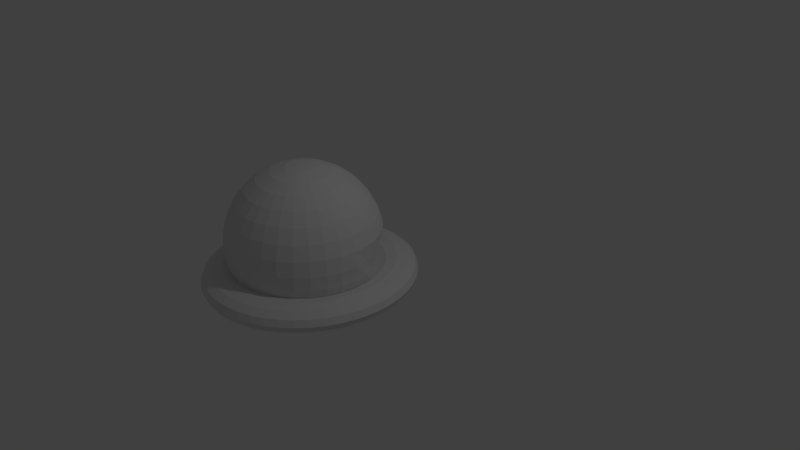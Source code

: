 # Source: Dumbo_Octopus.blend  (saved by Blender 2.79.0; exported with 4.5.12 LTS)
import bpy
from mathutils import Matrix  # noqa: F401  (used for matrix-valued properties, if any)

bpy.ops.wm.read_factory_settings(use_empty=True)
scene = bpy.context.scene
scene.name = 'Scene'

# ---- collections
col_collection_1 = bpy.data.collections.new('Collection 1'); scene.collection.children.link(col_collection_1)

# ---- world
world_world = bpy.data.worlds.new('World'); scene.world = world_world
world_world.color = (0.05088, 0.05088, 0.05088)
world_world.use_sun_shadow = False
world_world.sun_shadow_jitter_overblur = 0.0
world_world.cycles.sampling_method = 'MANUAL'

# ---- cameras
cam_camera = bpy.data.cameras.new('Camera')
cam_camera.clip_end = 100.0
cam_camera.lens = 35.0
cam_camera.sensor_width = 32.0
cam_camera.sensor_height = 18.0
cam_camera.ortho_scale = 7.314
cam_camera.dof.focus_distance = 0.0
cam_camera.dof.aperture_fstop = 128.0

# ---- lights
light_lamp = bpy.data.lights.new('Lamp', 'POINT')
light_lamp.transmission_factor = 0.0
light_lamp.cutoff_distance = 30.0
light_lamp.energy = 100.0
light_lamp.shadow_buffer_clip_start = 1.001
light_lamp.shadow_soft_size = 0.1
light_lamp.shadow_maximum_resolution = 0.006
light_lamp.use_absolute_resolution = True

# ---- meshes
me_cube_001 = bpy.data.meshes.new('Cube.001')
me_cube_001.from_pydata([(1.25, 0.0, -0.6345), (1.217, 0.0, -0.5095), (1.125, 0.0, -0.418), (1.0, 0.0, -0.3845), (0.875, 0.0, -0.418), (0.7835, 0.0, -0.5095), (0.75, 0.0, -0.6345), (0.7835, 0.0, -0.7595), (0.875, 0.0, -0.8511), (1.0, 0.0, -0.8845), (1.125, 0.0, -0.8511), (1.217, 0.0, -0.7595), (1.239, 0.1632, -0.6345), (1.206, 0.1588, -0.5095), (1.115, 0.1468, -0.418), (0.9915, 0.1305, -0.3835), (0.8673, 0.1142, -0.4175), (0.7768, 0.1023, -0.5095), (0.7436, 0.09789, -0.6345), (0.7768, 0.1023, -0.7595), (0.8675, 0.1142, -0.8511), (0.9914, 0.1305, -0.8845), (1.115, 0.1468, -0.8511), (1.206, 0.1588, -0.7595), (1.207, 0.3235, -0.6345), (1.175, 0.3149, -0.5095), (1.087, 0.2912, -0.418), (0.9659, 0.2588, -0.3845), (0.8452, 0.2265, -0.418), (0.7568, 0.2028, -0.5095), (0.7244, 0.1941, -0.6345), (0.7568, 0.2028, -0.7595), (0.8452, 0.2265, -0.8511), (0.9659, 0.2588, -0.8845), (1.087, 0.2912, -0.8511), (1.175, 0.3149, -0.7595), (1.155, 0.4784, -0.6345), (1.124, 0.4655, -0.5095), (1.039, 0.4305, -0.418), (0.9239, 0.3827, -0.384), (0.8084, 0.3348, -0.418), (0.7239, 0.2998, -0.5095), (0.6929, 0.287, -0.6345), (0.7239, 0.2998, -0.7595), (0.8084, 0.3348, -0.8511), (0.9239, 0.3827, -0.8845), (1.039, 0.4305, -0.8511), (1.124, 0.4655, -0.7595), (1.083, 0.625, -0.6345), (1.054, 0.6083, -0.5095), (0.9744, 0.5625, -0.4178), (0.866, 0.5, -0.3839), (0.7578, 0.4375, -0.418), (0.6785, 0.3917, -0.5095), (0.6495, 0.375, -0.6345), (0.6785, 0.3917, -0.7595), (0.7578, 0.4375, -0.8511), (0.866, 0.5, -0.8845), (0.9743, 0.5625, -0.8511), (1.054, 0.6083, -0.7595), (0.9917, 0.761, -0.6345), (0.9654, 0.7408, -0.5092), (0.8931, 0.6853, -0.4159), (0.7934, 0.6088, -0.3845), (0.6942, 0.5327, -0.418), (0.6216, 0.477, -0.5095), (0.595, 0.4566, -0.6345), (0.6216, 0.477, -0.7595), (0.6942, 0.5327, -0.8511), (0.7934, 0.6088, -0.8845), (0.8925, 0.6849, -0.8511), (0.9651, 0.7406, -0.7595), (0.8839, 0.8839, -0.6345), (0.8619, 0.8618, -0.5073), (0.7955, 0.7955, -0.418), (0.7071, 0.7071, -0.3845), (0.6187, 0.6187, -0.418), (0.554, 0.554, -0.5095), (0.5303, 0.5303, -0.6345), (0.554, 0.554, -0.7595), (0.6187, 0.6187, -0.8511), (0.7071, 0.7071, -0.8845), (0.7955, 0.7955, -0.8511), (0.8602, 0.8602, -0.7595), (0.7623, 0.9933, -0.6346), (0.7426, 0.9676, -0.5065), (0.6848, 0.8924, -0.4183), (0.6088, 0.7934, -0.3833), (0.5327, 0.6942, -0.418), (0.477, 0.6216, -0.5095), (0.4566, 0.595, -0.6345), (0.477, 0.6216, -0.7595), (0.5327, 0.6942, -0.8511), (0.6088, 0.7934, -0.8845), (0.6849, 0.8925, -0.8511), (0.7406, 0.9652, -0.7596), (0.6285, 1.088, -0.6347), (0.6109, 1.058, -0.5046), (0.5634, 0.9756, -0.4134), (0.5, 0.866, -0.3836), (0.4375, 0.7578, -0.418), (0.3917, 0.6785, -0.5095), (0.375, 0.6495, -0.6345), (0.3917, 0.6785, -0.7595), (0.4375, 0.7578, -0.8511), (0.5, 0.866, -0.8845), (0.5625, 0.9743, -0.8511), (0.6083, 1.054, -0.7596), (0.4791, 1.157, -0.6346), (0.4684, 1.131, -0.5024), (0.431, 1.041, -0.4144), (0.3827, 0.9239, -0.3774), (0.3346, 0.8077, -0.4159), (0.2998, 0.7239, -0.5095), (0.287, 0.6929, -0.6345), (0.2998, 0.7239, -0.7595), (0.3348, 0.8084, -0.8511), (0.3827, 0.9239, -0.8845), (0.4305, 1.039, -0.8511), (0.4656, 1.124, -0.7598), (0.3255, 1.214, -0.6346), (0.3152, 1.176, -0.5082), (0.2912, 1.087, -0.418), (0.2588, 0.9659, -0.3845), (0.2265, 0.8452, -0.418), (0.2028, 0.7568, -0.5095), (0.1941, 0.7244, -0.6345), (0.2028, 0.7568, -0.7595), (0.2265, 0.8452, -0.8511), (0.2588, 0.9659, -0.8845), (0.2912, 1.087, -0.8511), (0.3149, 1.175, -0.7596), (0.1632, 1.239, -0.6345), (0.1588, 1.206, -0.5095), (0.1468, 1.115, -0.418), (0.1305, 0.9914, -0.3845), (0.1142, 0.8675, -0.418), (0.1023, 0.7768, -0.5095), (0.09789, 0.7436, -0.6345), (0.1023, 0.7768, -0.7595), (0.1142, 0.8675, -0.8511), (0.1305, 0.9914, -0.8845), (0.1468, 1.115, -0.8511), (0.1588, 1.206, -0.7595), (9.437e-08, 1.25, -0.6345), (9.184e-08, 1.217, -0.5095), (8.494e-08, 1.125, -0.418), (7.55e-08, 1.0, -0.3845), (6.606e-08, 0.875, -0.418), (5.915e-08, 0.7835, -0.5095), (5.662e-08, 0.75, -0.6345), (5.915e-08, 0.7835, -0.7595), (6.606e-08, 0.875, -0.8511), (7.55e-08, 1.0, -0.8845), (8.494e-08, 1.125, -0.8511), (9.184e-08, 1.217, -0.7595), (-0.1632, 1.239, -0.6345), (-0.1588, 1.206, -0.5095), (-0.1468, 1.115, -0.418), (-0.1305, 0.9914, -0.3845), (-0.1142, 0.8675, -0.418), (-0.1023, 0.7768, -0.5095), (-0.09789, 0.7436, -0.6345), (-0.1023, 0.7768, -0.7595), (-0.1142, 0.8675, -0.8511), (-0.1305, 0.9914, -0.8845), (-0.1468, 1.115, -0.8511), (-0.1588, 1.206, -0.7595), (-0.3235, 1.207, -0.6345), (-0.3149, 1.175, -0.5095), (-0.2912, 1.087, -0.418), (-0.2588, 0.9659, -0.3845), (-0.2265, 0.8452, -0.418), (-0.2028, 0.7568, -0.5095), (-0.1941, 0.7244, -0.6345), (-0.2028, 0.7568, -0.7595), (-0.2265, 0.8452, -0.8511), (-0.2588, 0.9659, -0.8845), (-0.2912, 1.087, -0.8511), (-0.3149, 1.175, -0.7595), (-0.4784, 1.155, -0.6345), (-0.4655, 1.124, -0.5095), (-0.4305, 1.039, -0.418), (-0.3827, 0.9239, -0.3845), (-0.3348, 0.8084, -0.418), (-0.2998, 0.7239, -0.5095), (-0.287, 0.6929, -0.6345), (-0.2998, 0.7239, -0.7595), (-0.3348, 0.8084, -0.8511), (-0.3827, 0.9239, -0.8845), (-0.4305, 1.039, -0.8511), (-0.4655, 1.124, -0.7595), (-0.625, 1.083, -0.6345), (-0.6083, 1.054, -0.5095), (-0.5625, 0.9743, -0.418), (-0.5, 0.866, -0.3845), (-0.4375, 0.7578, -0.418), (-0.3917, 0.6785, -0.5095), (-0.375, 0.6495, -0.6345), (-0.3917, 0.6785, -0.7595), (-0.4375, 0.7578, -0.8511), (-0.5, 0.866, -0.8845), (-0.5625, 0.9743, -0.8511), (-0.6083, 1.054, -0.7595), (-0.761, 0.9917, -0.6345), (-0.7406, 0.9651, -0.5095), (-0.6849, 0.8925, -0.418), (-0.6088, 0.7934, -0.3845), (-0.5327, 0.6942, -0.418), (-0.477, 0.6216, -0.5095), (-0.4566, 0.595, -0.6345), (-0.477, 0.6216, -0.7595), (-0.5327, 0.6942, -0.8511), (-0.6088, 0.7934, -0.8845), (-0.6849, 0.8925, -0.8511), (-0.7406, 0.9651, -0.7595), (-0.8839, 0.8839, -0.6345), (-0.8602, 0.8602, -0.5095), (-0.7955, 0.7955, -0.418), (-0.7071, 0.7071, -0.3845), (-0.6187, 0.6187, -0.418), (-0.554, 0.554, -0.5095), (-0.5303, 0.5303, -0.6345), (-0.554, 0.554, -0.7595), (-0.6187, 0.6187, -0.8511), (-0.7071, 0.7071, -0.8845), (-0.7955, 0.7955, -0.8511), (-0.8602, 0.8602, -0.7595), (-0.9917, 0.761, -0.6345), (-0.9651, 0.7406, -0.5095), (-0.8925, 0.6849, -0.418), (-0.7934, 0.6088, -0.3845), (-0.6942, 0.5327, -0.418), (-0.6216, 0.477, -0.5095), (-0.595, 0.4566, -0.6345), (-0.6216, 0.477, -0.7595), (-0.6942, 0.5327, -0.8511), (-0.7934, 0.6088, -0.8845), (-0.8925, 0.6849, -0.8511), (-0.9651, 0.7406, -0.7595), (-1.083, 0.625, -0.6345), (-1.054, 0.6083, -0.5095), (-0.9743, 0.5625, -0.418), (-0.866, 0.5, -0.3845), (-0.7578, 0.4375, -0.418), (-0.6785, 0.3917, -0.5095), (-0.6495, 0.375, -0.6345), (-0.6785, 0.3917, -0.7595), (-0.7578, 0.4375, -0.8511), (-0.866, 0.5, -0.8845), (-0.9743, 0.5625, -0.8511), (-1.054, 0.6083, -0.7595), (-1.155, 0.4784, -0.6345), (-1.124, 0.4655, -0.5095), (-1.039, 0.4305, -0.418), (-0.9239, 0.3827, -0.3845), (-0.8084, 0.3348, -0.418), (-0.7239, 0.2998, -0.5095), (-0.6929, 0.287, -0.6345), (-0.7239, 0.2998, -0.7595), (-0.8084, 0.3348, -0.8511), (-0.9239, 0.3827, -0.8845), (-1.039, 0.4305, -0.8511), (-1.124, 0.4655, -0.7595), (-1.207, 0.3235, -0.6345), (-1.175, 0.3149, -0.5095), (-1.087, 0.2912, -0.418), (-0.9659, 0.2588, -0.3845), (-0.8452, 0.2265, -0.418), (-0.7568, 0.2028, -0.5095), (-0.7244, 0.1941, -0.6345), (-0.7568, 0.2028, -0.7595), (-0.8452, 0.2265, -0.8511), (-0.9659, 0.2588, -0.8845), (-1.087, 0.2912, -0.8511), (-1.175, 0.3149, -0.7595), (-1.239, 0.1632, -0.6345), (-1.206, 0.1588, -0.5095), (-1.115, 0.1468, -0.418), (-0.9914, 0.1305, -0.3845), (-0.8675, 0.1142, -0.418), (-0.7768, 0.1023, -0.5095), (-0.7436, 0.09789, -0.6345), (-0.7768, 0.1023, -0.7595), (-0.8675, 0.1142, -0.8511), (-0.9914, 0.1305, -0.8845), (-1.115, 0.1468, -0.8511), (-1.206, 0.1588, -0.7595), (-1.25, 1.093e-07, -0.6345), (-1.217, 1.064e-07, -0.5095), (-1.125, 9.835e-08, -0.418), (-1.0, 8.742e-08, -0.3845), (-0.875, 7.649e-08, -0.418), (-0.7835, 6.85e-08, -0.5095), (-0.75, 6.557e-08, -0.6345), (-0.7835, 6.85e-08, -0.7595), (-0.875, 7.649e-08, -0.8511), (-1.0, 8.742e-08, -0.8845), (-1.125, 9.835e-08, -0.8511), (-1.217, 1.064e-07, -0.7595), (-1.239, -0.1632, -0.6345), (-1.206, -0.1588, -0.5095), (-1.115, -0.1468, -0.418), (-0.9914, -0.1305, -0.3845), (-0.8675, -0.1142, -0.418), (-0.7768, -0.1023, -0.5095), (-0.7436, -0.09789, -0.6345), (-0.7768, -0.1023, -0.7595), (-0.8675, -0.1142, -0.8511), (-0.9914, -0.1305, -0.8845), (-1.115, -0.1468, -0.8511), (-1.206, -0.1588, -0.7595), (-1.207, -0.3235, -0.6345), (-1.175, -0.3149, -0.5095), (-1.087, -0.2912, -0.418), (-0.9659, -0.2588, -0.3846), (-0.8452, -0.2265, -0.4181), (-0.7568, -0.2028, -0.5095), (-0.7244, -0.1941, -0.6345), (-0.7568, -0.2028, -0.7595), (-0.8452, -0.2265, -0.8511), (-0.9659, -0.2588, -0.8845), (-1.087, -0.2912, -0.8511), (-1.175, -0.3149, -0.7595), (-1.155, -0.4784, -0.6345), (-1.124, -0.4655, -0.5095), (-1.039, -0.4305, -0.418), (-0.9239, -0.3827, -0.3845), (-0.8086, -0.3349, -0.4183), (-0.7239, -0.2999, -0.5095), (-0.6929, -0.287, -0.6345), (-0.7239, -0.2998, -0.7595), (-0.8084, -0.3348, -0.8511), (-0.9239, -0.3827, -0.8845), (-1.039, -0.4305, -0.8511), (-1.124, -0.4655, -0.7595), (-1.083, -0.625, -0.6345), (-1.054, -0.6083, -0.5095), (-0.9743, -0.5625, -0.418), (-0.866, -0.5, -0.3845), (-0.7578, -0.4375, -0.418), (-0.6784, -0.3917, -0.5095), (-0.6495, -0.375, -0.6345), (-0.6785, -0.3917, -0.7595), (-0.7578, -0.4375, -0.8511), (-0.866, -0.5, -0.8845), (-0.9743, -0.5625, -0.8511), (-1.054, -0.6083, -0.7595), (-0.9917, -0.761, -0.6345), (-0.9651, -0.7406, -0.5095), (-0.8925, -0.6849, -0.418), (-0.7934, -0.6088, -0.3845), (-0.6942, -0.5327, -0.418), (-0.6212, -0.4767, -0.5093), (-0.595, -0.4566, -0.6345), (-0.6216, -0.477, -0.7595), (-0.6942, -0.5327, -0.8511), (-0.7934, -0.6088, -0.8845), (-0.8925, -0.6849, -0.8511), (-0.9651, -0.7406, -0.7595), (-0.8839, -0.8839, -0.6345), (-0.8602, -0.8602, -0.5095), (-0.7955, -0.7955, -0.418), (-0.7071, -0.7071, -0.3845), (-0.6187, -0.6187, -0.418), (-0.5544, -0.5544, -0.51), (-0.5303, -0.5303, -0.6345), (-0.554, -0.554, -0.7595), (-0.6187, -0.6187, -0.8511), (-0.7071, -0.7071, -0.8845), (-0.7955, -0.7955, -0.8511), (-0.8602, -0.8602, -0.7595), (-0.761, -0.9917, -0.6345), (-0.7406, -0.9651, -0.5095), (-0.6849, -0.8925, -0.418), (-0.6088, -0.7934, -0.3845), (-0.5327, -0.6942, -0.4181), (-0.477, -0.6216, -0.5095), (-0.4566, -0.595, -0.6345), (-0.477, -0.6216, -0.7595), (-0.5327, -0.6942, -0.8511), (-0.6088, -0.7934, -0.8845), (-0.6849, -0.8925, -0.8511), (-0.7406, -0.9651, -0.7595), (-0.625, -1.083, -0.6345), (-0.6083, -1.054, -0.5095), (-0.5625, -0.9743, -0.418), (-0.5, -0.8661, -0.3849), (-0.4375, -0.7577, -0.418), (-0.3917, -0.6785, -0.5095), (-0.375, -0.6495, -0.6345), (-0.3917, -0.6785, -0.7595), (-0.4375, -0.7578, -0.8511), (-0.5, -0.866, -0.8845), (-0.5625, -0.9743, -0.8511), (-0.6083, -1.054, -0.7595), (-0.4784, -1.155, -0.6345), (-0.4655, -1.124, -0.5095), (-0.4305, -1.039, -0.418), (-0.3827, -0.9239, -0.3846), (-0.3348, -0.8083, -0.4176), (-0.299, -0.722, -0.5076), (-0.2863, -0.6913, -0.6346), (-0.2997, -0.7236, -0.7598), (-0.3348, -0.8084, -0.8511), (-0.3827, -0.9239, -0.8845), (-0.4305, -1.039, -0.8511), (-0.4655, -1.124, -0.7595), (-0.3235, -1.207, -0.6345), (-0.3149, -1.175, -0.5095), (-0.2912, -1.087, -0.418), (-0.2588, -0.9659, -0.3845), (-0.2265, -0.8451, -0.4179), (-0.2025, -0.7559, -0.5086), (-0.1935, -0.7223, -0.6346), (-0.2023, -0.7551, -0.7613), (-0.2262, -0.8444, -0.8535), (-0.2588, -0.9659, -0.8845), (-0.2912, -1.087, -0.8511), (-0.3149, -1.175, -0.7595), (-0.1632, -1.239, -0.6345), (-0.1588, -1.206, -0.5095), (-0.1468, -1.115, -0.418), (-0.1305, -0.9914, -0.3846), (-0.1142, -0.8675, -0.418), (-0.1023, -0.7768, -0.5095), (-0.0979, -0.7436, -0.6345), (-0.1023, -0.7768, -0.7595), (-0.1142, -0.8675, -0.8511), (-0.1305, -0.9914, -0.8845), (-0.1468, -1.115, -0.8511), (-0.1588, -1.206, -0.7595), (9.437e-08, -1.25, -0.6345), (9.184e-08, -1.217, -0.5095), (8.494e-08, -1.125, -0.418), (1.445e-06, -1.0, -0.3849), (2.923e-06, -0.875, -0.4181), (5.915e-08, -0.7835, -0.5095), (5.662e-08, -0.75, -0.6345), (5.915e-08, -0.7835, -0.7595), (6.606e-08, -0.875, -0.8511), (7.55e-08, -1.0, -0.8845), (8.494e-08, -1.125, -0.8511), (9.184e-08, -1.217, -0.7595), (0.1632, -1.239, -0.6345), (0.1588, -1.206, -0.5095), (0.1468, -1.115, -0.418), (0.1305, -0.9914, -0.3845), (0.1143, -0.868, -0.4188), (0.1023, -0.7768, -0.5095), (0.09789, -0.7436, -0.6345), (0.1023, -0.7768, -0.7595), (0.1142, -0.8675, -0.8511), (0.1305, -0.9914, -0.8845), (0.1468, -1.115, -0.8511), (0.1588, -1.206, -0.7595), (0.3235, -1.207, -0.6345), (0.3149, -1.175, -0.5095), (0.2912, -1.087, -0.418), (0.2588, -0.9659, -0.3845), (0.2265, -0.8452, -0.4181), (0.2027, -0.7564, -0.5093), (0.1942, -0.7246, -0.6346), (0.2028, -0.7568, -0.7595), (0.2265, -0.8452, -0.8511), (0.2588, -0.9659, -0.8845), (0.2912, -1.087, -0.8511), (0.3149, -1.175, -0.7595), (0.4784, -1.155, -0.6345), (0.4655, -1.124, -0.5095), (0.4305, -1.039, -0.418), (0.3827, -0.9239, -0.3845), (0.3348, -0.8084, -0.418), (0.2998, -0.7239, -0.5095), (0.287, -0.6928, -0.6346), (0.2999, -0.7242, -0.7594), (0.3348, -0.8084, -0.8511), (0.3827, -0.9239, -0.8845), (0.4305, -1.039, -0.8511), (0.4655, -1.124, -0.7595), (0.625, -1.083, -0.6345), (0.6083, -1.054, -0.5095), (0.5625, -0.9743, -0.418), (0.5, -0.866, -0.3844), (0.4375, -0.7578, -0.418), (0.3917, -0.6785, -0.5095), (0.375, -0.6495, -0.6345), (0.3917, -0.6784, -0.7596), (0.4375, -0.7578, -0.8511), (0.5, -0.866, -0.8845), (0.5625, -0.9743, -0.8511), (0.6083, -1.054, -0.7595), (0.761, -0.9917, -0.6345), (0.7406, -0.9651, -0.5095), (0.6849, -0.8925, -0.418), (0.6088, -0.7934, -0.3832), (0.5324, -0.6938, -0.4167), (0.477, -0.6216, -0.5095), (0.4566, -0.595, -0.6345), (0.4762, -0.6206, -0.7607), (0.5327, -0.6942, -0.8511), (0.6088, -0.7934, -0.8845), (0.6849, -0.8925, -0.8511), (0.7406, -0.9651, -0.7595), (0.8839, -0.8839, -0.6345), (0.8602, -0.8602, -0.5095), (0.7955, -0.7955, -0.418), (0.7071, -0.7071, -0.3845), (0.618, -0.6181, -0.4153), (0.553, -0.553, -0.5082), (0.5281, -0.5282, -0.6345), (0.554, -0.554, -0.7595), (0.6187, -0.6187, -0.8511), (0.7071, -0.7071, -0.8845), (0.7955, -0.7955, -0.8511), (0.8602, -0.8602, -0.7595), (0.9917, -0.761, -0.6345), (0.9651, -0.7406, -0.5095), (0.8925, -0.6849, -0.418), (0.7934, -0.6088, -0.3845), (0.6942, -0.5327, -0.418), (0.62, -0.4758, -0.5077), (0.5948, -0.4564, -0.6345), (0.6216, -0.477, -0.7595), (0.6942, -0.5327, -0.8511), (0.7934, -0.6088, -0.8845), (0.8925, -0.6849, -0.8511), (0.9651, -0.7406, -0.7595), (1.083, -0.625, -0.6345), (1.054, -0.6083, -0.5095), (0.9743, -0.5625, -0.418), (0.866, -0.5, -0.3845), (0.7578, -0.4375, -0.418), (0.6785, -0.3917, -0.5095), (0.6495, -0.375, -0.6345), (0.6785, -0.3917, -0.7595), (0.7578, -0.4375, -0.8511), (0.866, -0.5, -0.8845), (0.9743, -0.5625, -0.8511), (1.054, -0.6083, -0.7595), (1.155, -0.4784, -0.6345), (1.124, -0.4655, -0.5095), (1.039, -0.4305, -0.418), (0.9239, -0.3827, -0.3845), (0.8084, -0.3348, -0.418), (0.7239, -0.2998, -0.5095), (0.6929, -0.287, -0.6345), (0.7239, -0.2998, -0.7595), (0.8084, -0.3348, -0.8511), (0.9239, -0.3827, -0.8845), (1.039, -0.4305, -0.8511), (1.124, -0.4655, -0.7595), (1.207, -0.3235, -0.6345), (1.175, -0.3149, -0.5095), (1.087, -0.2912, -0.418), (0.9659, -0.2588, -0.3824), (0.8452, -0.2265, -0.418), (0.7568, -0.2028, -0.5095), (0.7244, -0.1941, -0.6345), (0.7568, -0.2028, -0.7595), (0.8452, -0.2265, -0.8511), (0.9659, -0.2588, -0.8845), (1.087, -0.2912, -0.8511), (1.175, -0.3149, -0.7595), (1.239, -0.1632, -0.6345), (1.206, -0.1588, -0.5095), (1.115, -0.1468, -0.418), (0.9914, -0.1305, -0.3845), (0.8675, -0.1142, -0.418), (0.7768, -0.1023, -0.5095), (0.7436, -0.09789, -0.6345), (0.7768, -0.1023, -0.7595), (0.8675, -0.1142, -0.8511), (0.9914, -0.1305, -0.8845), (1.115, -0.1468, -0.8511), (1.206, -0.1588, -0.7595)], [], [(0, 12, 13, 1), (1, 13, 14, 2), (2, 14, 15, 3), (3, 15, 16, 4), (4, 16, 17, 5), (5, 17, 18, 6), (6, 18, 19, 7), (7, 19, 20, 8), (8, 20, 21, 9), (9, 21, 22, 10), (10, 22, 23, 11), (11, 23, 12, 0), (12, 24, 25, 13), (13, 25, 26, 14), (14, 26, 27, 15), (15, 27, 28, 16), (16, 28, 29, 17), (17, 29, 30, 18), (18, 30, 31, 19), (19, 31, 32, 20), (20, 32, 33, 21), (21, 33, 34, 22), (22, 34, 35, 23), (23, 35, 24, 12), (24, 36, 37, 25), (25, 37, 38, 26), (26, 38, 39, 27), (27, 39, 40, 28), (28, 40, 41, 29), (29, 41, 42, 30), (30, 42, 43, 31), (31, 43, 44, 32), (32, 44, 45, 33), (33, 45, 46, 34), (34, 46, 47, 35), (35, 47, 36, 24), (36, 48, 49, 37), (37, 49, 50, 38), (38, 50, 51, 39), (39, 51, 52, 40), (40, 52, 53, 41), (41, 53, 54, 42), (42, 54, 55, 43), (43, 55, 56, 44), (44, 56, 57, 45), (45, 57, 58, 46), (46, 58, 59, 47), (47, 59, 48, 36), (48, 60, 61, 49), (49, 61, 62, 50), (50, 62, 63, 51), (51, 63, 64, 52), (52, 64, 65, 53), (53, 65, 66, 54), (54, 66, 67, 55), (55, 67, 68, 56), (56, 68, 69, 57), (57, 69, 70, 58), (58, 70, 71, 59), (59, 71, 60, 48), (60, 72, 73, 61), (61, 73, 74, 62), (62, 74, 75, 63), (63, 75, 76, 64), (64, 76, 77, 65), (65, 77, 78, 66), (66, 78, 79, 67), (67, 79, 80, 68), (68, 80, 81, 69), (69, 81, 82, 70), (70, 82, 83, 71), (71, 83, 72, 60), (72, 84, 85, 73), (73, 85, 86, 74), (74, 86, 87, 75), (75, 87, 88, 76), (76, 88, 89, 77), (77, 89, 90, 78), (78, 90, 91, 79), (79, 91, 92, 80), (80, 92, 93, 81), (81, 93, 94, 82), (82, 94, 95, 83), (83, 95, 84, 72), (84, 96, 97, 85), (85, 97, 98, 86), (86, 98, 99, 87), (87, 99, 100, 88), (88, 100, 101, 89), (89, 101, 102, 90), (90, 102, 103, 91), (91, 103, 104, 92), (92, 104, 105, 93), (93, 105, 106, 94), (94, 106, 107, 95), (95, 107, 96, 84), (96, 108, 109, 97), (97, 109, 110, 98), (98, 110, 111, 99), (99, 111, 112, 100), (100, 112, 113, 101), (101, 113, 114, 102), (102, 114, 115, 103), (103, 115, 116, 104), (104, 116, 117, 105), (105, 117, 118, 106), (106, 118, 119, 107), (107, 119, 108, 96), (108, 120, 121, 109), (109, 121, 122, 110), (110, 122, 123, 111), (111, 123, 124, 112), (112, 124, 125, 113), (113, 125, 126, 114), (114, 126, 127, 115), (115, 127, 128, 116), (116, 128, 129, 117), (117, 129, 130, 118), (118, 130, 131, 119), (119, 131, 120, 108), (120, 132, 133, 121), (121, 133, 134, 122), (122, 134, 135, 123), (123, 135, 136, 124), (124, 136, 137, 125), (125, 137, 138, 126), (126, 138, 139, 127), (127, 139, 140, 128), (128, 140, 141, 129), (129, 141, 142, 130), (130, 142, 143, 131), (131, 143, 132, 120), (132, 144, 145, 133), (133, 145, 146, 134), (134, 146, 147, 135), (135, 147, 148, 136), (136, 148, 149, 137), (137, 149, 150, 138), (138, 150, 151, 139), (139, 151, 152, 140), (140, 152, 153, 141), (141, 153, 154, 142), (142, 154, 155, 143), (143, 155, 144, 132), (144, 156, 157, 145), (145, 157, 158, 146), (146, 158, 159, 147), (147, 159, 160, 148), (148, 160, 161, 149), (149, 161, 162, 150), (150, 162, 163, 151), (151, 163, 164, 152), (152, 164, 165, 153), (153, 165, 166, 154), (154, 166, 167, 155), (155, 167, 156, 144), (156, 168, 169, 157), (157, 169, 170, 158), (158, 170, 171, 159), (159, 171, 172, 160), (160, 172, 173, 161), (161, 173, 174, 162), (162, 174, 175, 163), (163, 175, 176, 164), (164, 176, 177, 165), (165, 177, 178, 166), (166, 178, 179, 167), (167, 179, 168, 156), (168, 180, 181, 169), (169, 181, 182, 170), (170, 182, 183, 171), (171, 183, 184, 172), (172, 184, 185, 173), (173, 185, 186, 174), (174, 186, 187, 175), (175, 187, 188, 176), (176, 188, 189, 177), (177, 189, 190, 178), (178, 190, 191, 179), (179, 191, 180, 168), (180, 192, 193, 181), (181, 193, 194, 182), (182, 194, 195, 183), (183, 195, 196, 184), (184, 196, 197, 185), (185, 197, 198, 186), (186, 198, 199, 187), (187, 199, 200, 188), (188, 200, 201, 189), (189, 201, 202, 190), (190, 202, 203, 191), (191, 203, 192, 180), (192, 204, 205, 193), (193, 205, 206, 194), (194, 206, 207, 195), (195, 207, 208, 196), (196, 208, 209, 197), (197, 209, 210, 198), (198, 210, 211, 199), (199, 211, 212, 200), (200, 212, 213, 201), (201, 213, 214, 202), (202, 214, 215, 203), (203, 215, 204, 192), (204, 216, 217, 205), (205, 217, 218, 206), (206, 218, 219, 207), (207, 219, 220, 208), (208, 220, 221, 209), (209, 221, 222, 210), (210, 222, 223, 211), (211, 223, 224, 212), (212, 224, 225, 213), (213, 225, 226, 214), (214, 226, 227, 215), (215, 227, 216, 204), (216, 228, 229, 217), (217, 229, 230, 218), (218, 230, 231, 219), (219, 231, 232, 220), (220, 232, 233, 221), (221, 233, 234, 222), (222, 234, 235, 223), (223, 235, 236, 224), (224, 236, 237, 225), (225, 237, 238, 226), (226, 238, 239, 227), (227, 239, 228, 216), (228, 240, 241, 229), (229, 241, 242, 230), (230, 242, 243, 231), (231, 243, 244, 232), (232, 244, 245, 233), (233, 245, 246, 234), (234, 246, 247, 235), (235, 247, 248, 236), (236, 248, 249, 237), (237, 249, 250, 238), (238, 250, 251, 239), (239, 251, 240, 228), (240, 252, 253, 241), (241, 253, 254, 242), (242, 254, 255, 243), (243, 255, 256, 244), (244, 256, 257, 245), (245, 257, 258, 246), (246, 258, 259, 247), (247, 259, 260, 248), (248, 260, 261, 249), (249, 261, 262, 250), (250, 262, 263, 251), (251, 263, 252, 240), (252, 264, 265, 253), (253, 265, 266, 254), (254, 266, 267, 255), (255, 267, 268, 256), (256, 268, 269, 257), (257, 269, 270, 258), (258, 270, 271, 259), (259, 271, 272, 260), (260, 272, 273, 261), (261, 273, 274, 262), (262, 274, 275, 263), (263, 275, 264, 252), (264, 276, 277, 265), (265, 277, 278, 266), (266, 278, 279, 267), (267, 279, 280, 268), (268, 280, 281, 269), (269, 281, 282, 270), (270, 282, 283, 271), (271, 283, 284, 272), (272, 284, 285, 273), (273, 285, 286, 274), (274, 286, 287, 275), (275, 287, 276, 264), (276, 288, 289, 277), (277, 289, 290, 278), (278, 290, 291, 279), (279, 291, 292, 280), (280, 292, 293, 281), (281, 293, 294, 282), (282, 294, 295, 283), (283, 295, 296, 284), (284, 296, 297, 285), (285, 297, 298, 286), (286, 298, 299, 287), (287, 299, 288, 276), (288, 300, 301, 289), (289, 301, 302, 290), (290, 302, 303, 291), (291, 303, 304, 292), (292, 304, 305, 293), (293, 305, 306, 294), (294, 306, 307, 295), (295, 307, 308, 296), (296, 308, 309, 297), (297, 309, 310, 298), (298, 310, 311, 299), (299, 311, 300, 288), (300, 312, 313, 301), (301, 313, 314, 302), (302, 314, 315, 303), (303, 315, 316, 304), (304, 316, 317, 305), (305, 317, 318, 306), (306, 318, 319, 307), (307, 319, 320, 308), (308, 320, 321, 309), (309, 321, 322, 310), (310, 322, 323, 311), (311, 323, 312, 300), (312, 324, 325, 313), (313, 325, 326, 314), (314, 326, 327, 315), (315, 327, 328, 316), (316, 328, 329, 317), (317, 329, 330, 318), (318, 330, 331, 319), (319, 331, 332, 320), (320, 332, 333, 321), (321, 333, 334, 322), (322, 334, 335, 323), (323, 335, 324, 312), (324, 336, 337, 325), (325, 337, 338, 326), (326, 338, 339, 327), (327, 339, 340, 328), (328, 340, 341, 329), (329, 341, 342, 330), (330, 342, 343, 331), (331, 343, 344, 332), (332, 344, 345, 333), (333, 345, 346, 334), (334, 346, 347, 335), (335, 347, 336, 324), (336, 348, 349, 337), (337, 349, 350, 338), (338, 350, 351, 339), (339, 351, 352, 340), (340, 352, 353, 341), (341, 353, 354, 342), (342, 354, 355, 343), (343, 355, 356, 344), (344, 356, 357, 345), (345, 357, 358, 346), (346, 358, 359, 347), (347, 359, 348, 336), (348, 360, 361, 349), (349, 361, 362, 350), (350, 362, 363, 351), (351, 363, 364, 352), (352, 364, 365, 353), (353, 365, 366, 354), (354, 366, 367, 355), (355, 367, 368, 356), (356, 368, 369, 357), (357, 369, 370, 358), (358, 370, 371, 359), (359, 371, 360, 348), (360, 372, 373, 361), (361, 373, 374, 362), (362, 374, 375, 363), (363, 375, 376, 364), (364, 376, 377, 365), (365, 377, 378, 366), (366, 378, 379, 367), (367, 379, 380, 368), (368, 380, 381, 369), (369, 381, 382, 370), (370, 382, 383, 371), (371, 383, 372, 360), (372, 384, 385, 373), (373, 385, 386, 374), (374, 386, 387, 375), (375, 387, 388, 376), (376, 388, 389, 377), (377, 389, 390, 378), (378, 390, 391, 379), (379, 391, 392, 380), (380, 392, 393, 381), (381, 393, 394, 382), (382, 394, 395, 383), (383, 395, 384, 372), (384, 396, 397, 385), (385, 397, 398, 386), (386, 398, 399, 387), (387, 399, 400, 388), (388, 400, 401, 389), (389, 401, 402, 390), (390, 402, 403, 391), (391, 403, 404, 392), (392, 404, 405, 393), (393, 405, 406, 394), (394, 406, 407, 395), (395, 407, 396, 384), (396, 408, 409, 397), (397, 409, 410, 398), (398, 410, 411, 399), (399, 411, 412, 400), (400, 412, 413, 401), (401, 413, 414, 402), (402, 414, 415, 403), (403, 415, 416, 404), (404, 416, 417, 405), (405, 417, 418, 406), (406, 418, 419, 407), (407, 419, 408, 396), (408, 420, 421, 409), (409, 421, 422, 410), (410, 422, 423, 411), (411, 423, 424, 412), (412, 424, 425, 413), (413, 425, 426, 414), (414, 426, 427, 415), (415, 427, 428, 416), (416, 428, 429, 417), (417, 429, 430, 418), (418, 430, 431, 419), (419, 431, 420, 408), (420, 432, 433, 421), (421, 433, 434, 422), (422, 434, 435, 423), (423, 435, 436, 424), (424, 436, 437, 425), (425, 437, 438, 426), (426, 438, 439, 427), (427, 439, 440, 428), (428, 440, 441, 429), (429, 441, 442, 430), (430, 442, 443, 431), (431, 443, 432, 420), (432, 444, 445, 433), (433, 445, 446, 434), (434, 446, 447, 435), (435, 447, 448, 436), (436, 448, 449, 437), (437, 449, 450, 438), (438, 450, 451, 439), (439, 451, 452, 440), (440, 452, 453, 441), (441, 453, 454, 442), (442, 454, 455, 443), (443, 455, 444, 432), (444, 456, 457, 445), (445, 457, 458, 446), (446, 458, 459, 447), (447, 459, 460, 448), (448, 460, 461, 449), (449, 461, 462, 450), (450, 462, 463, 451), (451, 463, 464, 452), (452, 464, 465, 453), (453, 465, 466, 454), (454, 466, 467, 455), (455, 467, 456, 444), (456, 468, 469, 457), (457, 469, 470, 458), (458, 470, 471, 459), (459, 471, 472, 460), (460, 472, 473, 461), (461, 473, 474, 462), (462, 474, 475, 463), (463, 475, 476, 464), (464, 476, 477, 465), (465, 477, 478, 466), (466, 478, 479, 467), (467, 479, 468, 456), (468, 480, 481, 469), (469, 481, 482, 470), (470, 482, 483, 471), (471, 483, 484, 472), (472, 484, 485, 473), (473, 485, 486, 474), (474, 486, 487, 475), (475, 487, 488, 476), (476, 488, 489, 477), (477, 489, 490, 478), (478, 490, 491, 479), (479, 491, 480, 468), (480, 492, 493, 481), (481, 493, 494, 482), (482, 494, 495, 483), (483, 495, 496, 484), (484, 496, 497, 485), (485, 497, 498, 486), (486, 498, 499, 487), (487, 499, 500, 488), (488, 500, 501, 489), (489, 501, 502, 490), (490, 502, 503, 491), (491, 503, 492, 480), (492, 504, 505, 493), (493, 505, 506, 494), (494, 506, 507, 495), (495, 507, 508, 496), (496, 508, 509, 497), (497, 509, 510, 498), (498, 510, 511, 499), (499, 511, 512, 500), (500, 512, 513, 501), (501, 513, 514, 502), (502, 514, 515, 503), (503, 515, 504, 492), (504, 516, 517, 505), (505, 517, 518, 506), (506, 518, 519, 507), (507, 519, 520, 508), (508, 520, 521, 509), (509, 521, 522, 510), (510, 522, 523, 511), (511, 523, 524, 512), (512, 524, 525, 513), (513, 525, 526, 514), (514, 526, 527, 515), (515, 527, 516, 504), (516, 528, 529, 517), (517, 529, 530, 518), (518, 530, 531, 519), (519, 531, 532, 520), (520, 532, 533, 521), (521, 533, 534, 522), (522, 534, 535, 523), (523, 535, 536, 524), (524, 536, 537, 525), (525, 537, 538, 526), (526, 538, 539, 527), (527, 539, 528, 516), (528, 540, 541, 529), (529, 541, 542, 530), (530, 542, 543, 531), (531, 543, 544, 532), (532, 544, 545, 533), (533, 545, 546, 534), (534, 546, 547, 535), (535, 547, 548, 536), (536, 548, 549, 537), (537, 549, 550, 538), (538, 550, 551, 539), (539, 551, 540, 528), (540, 552, 553, 541), (541, 553, 554, 542), (542, 554, 555, 543), (543, 555, 556, 544), (544, 556, 557, 545), (545, 557, 558, 546), (546, 558, 559, 547), (547, 559, 560, 548), (548, 560, 561, 549), (549, 561, 562, 550), (550, 562, 563, 551), (551, 563, 552, 540), (552, 564, 565, 553), (553, 565, 566, 554), (554, 566, 567, 555), (555, 567, 568, 556), (556, 568, 569, 557), (557, 569, 570, 558), (558, 570, 571, 559), (559, 571, 572, 560), (560, 572, 573, 561), (561, 573, 574, 562), (562, 574, 575, 563), (563, 575, 564, 552), (564, 0, 1, 565), (565, 1, 2, 566), (566, 2, 3, 567), (567, 3, 4, 568), (568, 4, 5, 569), (569, 5, 6, 570), (570, 6, 7, 571), (571, 7, 8, 572), (572, 8, 9, 573), (573, 9, 10, 574), (574, 10, 11, 575), (575, 11, 0, 564)])
me_cube_001.use_remesh_preserve_volume = False
me_cube_001.use_remesh_preserve_attributes = False
me_cube_001.use_mirror_vertex_groups = False
me_cube_001.update()
me_sphere_001 = bpy.data.meshes.new('Sphere.001')
me_sphere_001.from_pydata([(0.0, 0.1951, 0.9808), (0.0, 0.3827, 0.9239), (0.0, 0.5556, 0.8315), (0.0, 0.7071, 0.7071), (0.0, 0.8315, 0.5556), (0.0, 0.9239, 0.3827), (0.0, 0.9808, 0.1951), (0.0003763, 0.9313, 0.002123), (0.0004713, 0.9127, -0.1905), (0.0, 0.5556, -0.8315), (0.03806, 0.1913, 0.9808), (0.07466, 0.3753, 0.9239), (0.1084, 0.5449, 0.8315), (0.1379, 0.6935, 0.7071), (0.1622, 0.8155, 0.5556), (0.1802, 0.9061, 0.3827), (0.1912, 0.9613, 0.1951), (0.1826, 0.9147, 0.002015), (0.1799, 0.9007, -0.1909), (0.1802, 0.9061, -0.3827), (0.1622, 0.8155, -0.5556), (0.1379, 0.6935, -0.7071), (0.1084, 0.5449, -0.8315), (0.07466, 0.3753, -0.9239), (0.03806, 0.1913, -0.9808), (0.07466, 0.1802, 0.9808), (0.1464, 0.3536, 0.9239), (0.2126, 0.5133, 0.8315), (0.2706, 0.6533, 0.7071), (0.3182, 0.7682, 0.5556), (0.3536, 0.8536, 0.3827), (0.3753, 0.9061, 0.1951), (0.3584, 0.8633, 0.001895), (0.3548, 0.8549, -0.1914), (0.3536, 0.8536, -0.3827), (0.3182, 0.7682, -0.5556), (0.2706, 0.6533, -0.7071), (0.2126, 0.5133, -0.8315), (0.1464, 0.3536, -0.9239), (0.07466, 0.1802, -0.9808), (0.1084, 0.1622, 0.9808), (0.2126, 0.3182, 0.9239), (0.3087, 0.4619, 0.8315), (0.3928, 0.5879, 0.7071), (0.4619, 0.6913, 0.5556), (0.5133, 0.7682, 0.3827), (0.5449, 0.8155, 0.1951), (0.5201, 0.7762, 0.001927), (0.5096, 0.7617, -0.1907), (0.5133, 0.7682, -0.3827), (0.4619, 0.6913, -0.5556), (0.3928, 0.5879, -0.7071), (0.3087, 0.4619, -0.8315), (0.2126, 0.3182, -0.9239), (0.1084, 0.1622, -0.9808), (0.1379, 0.1379, 0.9808), (0.2706, 0.2706, 0.9239), (0.3928, 0.3928, 0.8315), (0.5, 0.5, 0.7071), (0.5879, 0.5879, 0.5556), (0.6533, 0.6533, 0.3827), (0.6935, 0.6935, 0.1951), (0.6644, 0.6609, 0.001756), (0.6497, 0.6469, -0.1907), (0.6533, 0.6533, -0.3827), (0.5879, 0.5879, -0.5556), (0.5, 0.5, -0.7071), (0.3928, 0.3928, -0.8315), (0.2706, 0.2706, -0.9239), (0.1379, 0.1379, -0.9808), (0.1622, 0.1084, 0.9808), (0.3182, 0.2126, 0.9239), (0.4619, 0.3087, 0.8315), (0.5879, 0.3928, 0.7071), (0.6913, 0.4619, 0.5556), (0.7682, 0.5133, 0.3827), (0.8155, 0.5449, 0.1951), (0.7891, 0.5236, 0.001153), (0.7685, 0.5096, -0.1911), (0.7682, 0.5133, -0.3827), (0.6913, 0.4619, -0.5556), (0.5879, 0.3928, -0.7071), (0.4619, 0.3087, -0.8315), (0.3182, 0.2126, -0.9239), (0.1622, 0.1084, -0.9808), (0.1802, 0.07466, 0.9808), (0.3536, 0.1464, 0.9239), (0.5133, 0.2126, 0.8315), (0.6533, 0.2706, 0.7071), (0.7682, 0.3182, 0.5556), (0.8536, 0.3536, 0.3827), (0.9061, 0.3753, 0.1951), (0.8887, 0.3652, 0.0003825), (0.8662, 0.3543, -0.192), (0.8536, 0.3536, -0.3827), (0.7682, 0.3182, -0.5556), (0.6533, 0.2706, -0.7071), (0.5133, 0.2126, -0.8315), (0.3536, 0.1464, -0.9239), (0.1802, 0.07466, -0.9808), (0.1913, 0.03806, 0.9808), (0.3753, 0.07466, 0.9239), (0.5449, 0.1084, 0.8315), (0.6935, 0.1379, 0.7071), (0.8155, 0.1622, 0.5556), (0.9061, 0.1802, 0.3827), (0.9619, 0.1913, 0.1951), (0.955, 0.1875, 8.886e-05), (0.9536, 0.1887, -0.1944), (0.9061, 0.1802, -0.3827), (0.8155, 0.1622, -0.5556), (0.6935, 0.1379, -0.7071), (0.5449, 0.1084, -0.8315), (0.3753, 0.07466, -0.9239), (0.1913, 0.03806, -0.9808), (0.1951, -3.266e-07, 0.9808), (0.3827, -3.192e-07, 0.9239), (0.5556, -3.117e-07, 0.8315), (0.7071, -3.192e-07, 0.7071), (0.8315, -3.341e-07, 0.5556), (0.9239, -2.745e-07, 0.3827), (0.9808, -3.937e-07, 0.1951), (1.0, -3.788e-07, 7.55e-08), (0.9808, -3.937e-07, -0.1951), (0.9239, -2.298e-07, -0.3827), (0.8315, -3.341e-07, -0.5556), (0.7071, -3.192e-07, -0.7071), (0.5556, -3.415e-07, -0.8315), (0.3827, -3.043e-07, -0.9239), (0.1951, -3.08e-07, -0.9808), (0.1913, -0.03806, 0.9808), (0.3753, -0.07466, 0.9239), (0.5449, -0.1084, 0.8315), (0.6935, -0.138, 0.7071), (0.8155, -0.1622, 0.5556), (0.9061, -0.1802, 0.3827), (0.9619, -0.1913, 0.1951), (0.9808, -0.1951, 7.55e-08), (0.9619, -0.1913, -0.1951), (0.9061, -0.1802, -0.3827), (0.8155, -0.1622, -0.5556), (0.6935, -0.138, -0.7071), (0.5449, -0.1084, -0.8315), (0.3753, -0.07466, -0.9239), (0.1913, -0.03806, -0.9808), (0.1802, -0.07466, 0.9808), (0.3536, -0.1464, 0.9239), (0.5133, -0.2126, 0.8315), (0.6533, -0.2706, 0.7071), (0.7682, -0.3182, 0.5556), (0.8536, -0.3536, 0.3827), (0.9061, -0.3753, 0.1951), (0.9239, -0.3827, 7.55e-08), (0.9061, -0.3753, -0.1951), (0.8536, -0.3536, -0.3827), (0.7682, -0.3182, -0.5556), (0.6533, -0.2706, -0.7071), (0.5133, -0.2126, -0.8315), (0.3536, -0.1464, -0.9239), (0.1802, -0.07466, -0.9808), (0.1622, -0.1084, 0.9808), (0.3182, -0.2126, 0.9239), (0.4619, -0.3087, 0.8315), (0.5879, -0.3928, 0.7071), (0.6913, -0.4619, 0.5556), (0.7682, -0.5133, 0.3827), (0.8155, -0.5449, 0.1951), (0.8315, -0.5556, 7.55e-08), (0.8155, -0.5449, -0.1951), (0.7682, -0.5133, -0.3827), (0.6913, -0.4619, -0.5556), (0.5879, -0.3928, -0.7071), (0.4619, -0.3087, -0.8315), (0.3182, -0.2126, -0.9239), (0.1622, -0.1084, -0.9808), (0.1379, -0.138, 0.9808), (0.2706, -0.2706, 0.9239), (0.3928, -0.3928, 0.8315), (0.5, -0.5, 0.7071), (0.5879, -0.5879, 0.5556), (0.6533, -0.6533, 0.3827), (0.6935, -0.6935, 0.1951), (0.7071, -0.7071, 7.55e-08), (0.6935, -0.6935, -0.1951), (0.6533, -0.6533, -0.3827), (0.5879, -0.5879, -0.5556), (0.5, -0.5, -0.7071), (0.3928, -0.3928, -0.8315), (0.2706, -0.2706, -0.9239), (0.1379, -0.138, -0.9808), (0.1084, -0.1622, 0.9808), (0.2126, -0.3182, 0.9239), (0.3087, -0.4619, 0.8315), (0.3928, -0.5879, 0.7071), (0.4619, -0.6913, 0.5556), (0.5133, -0.7682, 0.3827), (0.5449, -0.8155, 0.1951), (0.5556, -0.8315, 7.55e-08), (0.5449, -0.8155, -0.1951), (0.5133, -0.7682, -0.3827), (0.4619, -0.6913, -0.5556), (0.3928, -0.5879, -0.7071), (0.3087, -0.4619, -0.8315), (0.2126, -0.3182, -0.9239), (0.1084, -0.1622, -0.9808), (0.0, -3.258e-07, -1.0), (0.07466, -0.1802, 0.9808), (0.1464, -0.3536, 0.9239), (0.2126, -0.5133, 0.8315), (0.2706, -0.6533, 0.7071), (0.3182, -0.7682, 0.5556), (0.3536, -0.8536, 0.3827), (0.3753, -0.9061, 0.1951), (0.3827, -0.9239, 7.55e-08), (0.3753, -0.9061, -0.1951), (0.3536, -0.8536, -0.3827), (0.3182, -0.7682, -0.5556), (0.2706, -0.6533, -0.7071), (0.2126, -0.5133, -0.8315), (0.1464, -0.3536, -0.9239), (0.07466, -0.1802, -0.9808), (0.03806, -0.1913, 0.9808), (0.07466, -0.3753, 0.9239), (0.1084, -0.5449, 0.8315), (0.1379, -0.6935, 0.7071), (0.1622, -0.8155, 0.5556), (0.1802, -0.9061, 0.3827), (0.1913, -0.9619, 0.1951), (0.1951, -0.9808, 7.55e-08), (0.1913, -0.9619, -0.1951), (0.1802, -0.9061, -0.3827), (0.1622, -0.8155, -0.5556), (0.1379, -0.6935, -0.7071), (0.1084, -0.5449, -0.8315), (0.07466, -0.3753, -0.9239), (0.03806, -0.1913, -0.9808), (-7.212e-09, -0.1951, 0.9808), (4.122e-08, -0.3827, 0.9239), (2.632e-08, -0.5556, 0.8315), (-2.584e-08, -0.7071, 0.7071), (-8.544e-08, -0.8315, 0.5556), (6.357e-08, -0.9239, 0.3827), (-8.544e-08, -0.9808, 0.1951), (-1.003e-07, -1.0, 7.55e-08), (-8.544e-08, -0.9808, -0.1951), (6.357e-08, -0.9239, -0.3827), (-8.544e-08, -0.8315, -0.5556), (-2.584e-08, -0.7071, -0.7071), (-1.094e-08, -0.5556, -0.8315), (3.964e-09, -0.3827, -0.9239), (3.964e-09, -0.1951, -0.9808), (-0.03806, -0.1913, 0.9808), (-0.07466, -0.3753, 0.9239), (-0.1084, -0.5449, 0.8315), (-0.1379, -0.6935, 0.7071), (-0.1622, -0.8155, 0.5556), (-0.1802, -0.9061, 0.3827), (-0.1913, -0.9619, 0.1951), (-0.1951, -0.9808, 7.55e-08), (-0.1913, -0.9619, -0.1951), (-0.1802, -0.9061, -0.3827), (-0.1622, -0.8155, -0.5556), (-0.1379, -0.6935, -0.7071), (-0.1084, -0.5449, -0.8315), (-0.07466, -0.3753, -0.9239), (-0.03806, -0.1913, -0.9808), (-0.07466, -0.1802, 0.9808), (-0.1464, -0.3536, 0.9239), (-0.2126, -0.5133, 0.8315), (-0.2706, -0.6533, 0.7071), (-0.3182, -0.7682, 0.5556), (-0.3536, -0.8536, 0.3827), (-0.3753, -0.9061, 0.1951), (-0.3827, -0.9239, 7.55e-08), (-0.3753, -0.9061, -0.1951), (-0.3536, -0.8536, -0.3827), (-0.3182, -0.7682, -0.5556), (-0.2706, -0.6533, -0.7071), (-0.2126, -0.5133, -0.8315), (-0.1464, -0.3536, -0.9239), (-0.07466, -0.1802, -0.9808), (-0.1084, -0.1622, 0.9808), (-0.2126, -0.3182, 0.9239), (-0.3087, -0.4619, 0.8315), (-0.3928, -0.5879, 0.7071), (-0.4619, -0.6913, 0.5556), (-0.5133, -0.7682, 0.3827), (-0.5449, -0.8155, 0.1951), (-0.5556, -0.8315, 7.55e-08), (-0.5449, -0.8155, -0.1951), (-0.5133, -0.7682, -0.3827), (-0.4619, -0.6913, -0.5556), (-0.3928, -0.5879, -0.7071), (-0.3087, -0.4619, -0.8315), (-0.2126, -0.3182, -0.9239), (-0.1084, -0.1622, -0.9808), (-2.304e-07, -5.562e-07, 1.0), (-0.1379, -0.138, 0.9808), (-0.2706, -0.2706, 0.9239), (-0.3928, -0.3928, 0.8315), (-0.5, -0.5, 0.7071), (-0.5879, -0.5879, 0.5556), (-0.6533, -0.6533, 0.3827), (-0.6935, -0.6935, 0.1951), (-0.7071, -0.7071, 7.55e-08), (-0.6935, -0.6935, -0.1951), (-0.6533, -0.6533, -0.3827), (-0.5879, -0.5879, -0.5556), (-0.5, -0.5, -0.7071), (-0.3928, -0.3928, -0.8315), (-0.2706, -0.2706, -0.9239), (-0.1379, -0.1379, -0.9808), (-0.1622, -0.1084, 0.9808), (-0.3182, -0.2126, 0.9239), (-0.4619, -0.3087, 0.8315), (-0.5879, -0.3928, 0.7071), (-0.6913, -0.4619, 0.5556), (-0.7682, -0.5133, 0.3827), (-0.8155, -0.5449, 0.1951), (-0.8315, -0.5556, 7.55e-08), (-0.8155, -0.5449, -0.1951), (-0.7682, -0.5133, -0.3827), (-0.6913, -0.4619, -0.5556), (-0.5879, -0.3928, -0.7071), (-0.4619, -0.3087, -0.8315), (-0.3182, -0.2126, -0.9239), (-0.1622, -0.1084, -0.9808), (-0.1802, -0.07466, 0.9808), (-0.3536, -0.1464, 0.9239), (-0.5133, -0.2126, 0.8315), (-0.6533, -0.2706, 0.7071), (-0.7682, -0.3182, 0.5556), (-0.8536, -0.3536, 0.3827), (-0.9061, -0.3753, 0.1951), (-0.9239, -0.3827, 7.55e-08), (-0.9061, -0.3753, -0.1951), (-0.8536, -0.3536, -0.3827), (-0.7682, -0.3182, -0.5556), (-0.6533, -0.2706, -0.7071), (-0.5133, -0.2126, -0.8315), (-0.3536, -0.1464, -0.9239), (-0.1802, -0.07466, -0.9808), (-0.1913, -0.03806, 0.9808), (-0.3753, -0.07466, 0.9239), (-0.5449, -0.1084, 0.8315), (-0.6935, -0.1379, 0.7071), (-0.8155, -0.1622, 0.5556), (-0.9061, -0.1802, 0.3827), (-0.9619, -0.1913, 0.1951), (-0.9808, -0.1951, 7.55e-08), (-0.9619, -0.1913, -0.1951), (-0.9061, -0.1802, -0.3827), (-0.8155, -0.1622, -0.5556), (-0.6935, -0.1379, -0.7071), (-0.5449, -0.1084, -0.8315), (-0.3753, -0.07466, -0.9239), (-0.1913, -0.03806, -0.9808), (-0.1951, -3.117e-07, 0.9808), (-0.3827, -2.819e-07, 0.9239), (-0.5556, -2.819e-07, 0.8315), (-0.7071, -1.851e-07, 0.7071), (-0.8315, -1.404e-07, 0.5556), (-0.9239, -3.192e-07, 0.3827), (-0.9808, -9.567e-08, 0.1951), (-1.0, -1.404e-07, 7.55e-08), (-0.9808, -9.567e-08, -0.1951), (-0.9239, -3.192e-07, -0.3827), (-0.8315, -1.404e-07, -0.5556), (-0.7071, -1.851e-07, -0.7071), (-0.5556, -2.596e-07, -0.8315), (-0.3827, -2.521e-07, -0.9239), (-0.1951, -3.155e-07, -0.9808), (-0.1913, 0.03806, 0.9808), (-0.3753, 0.07466, 0.9239), (-0.5449, 0.1084, 0.8315), (-0.6935, 0.1379, 0.7071), (-0.8155, 0.1622, 0.5556), (-0.9061, 0.1802, 0.3827), (-0.9619, 0.1913, 0.1951), (-0.9634, 0.1899, 0.0001525), (-0.9311, 0.1816, -0.1925), (-0.9061, 0.1802, -0.3827), (-0.8155, 0.1622, -0.5556), (-0.6935, 0.1379, -0.7071), (-0.5449, 0.1084, -0.8315), (-0.3753, 0.07466, -0.9239), (-0.1913, 0.03806, -0.9808), (-0.1802, 0.07466, 0.9808), (-0.3536, 0.1464, 0.9239), (-0.5133, 0.2126, 0.8315), (-0.6533, 0.2706, 0.7071), (-0.7682, 0.3182, 0.5556), (-0.8536, 0.3536, 0.3827), (-0.9061, 0.3753, 0.1951), (-0.8844, 0.362, 0.001151), (-0.867, 0.3542, -0.1918), (-0.8536, 0.3536, -0.3827), (-0.7682, 0.3182, -0.5556), (-0.6533, 0.2706, -0.7071), (-0.5133, 0.2126, -0.8315), (-0.3536, 0.1464, -0.9239), (-0.1802, 0.07466, -0.9808), (-0.1622, 0.1084, 0.9808), (-0.3182, 0.2126, 0.9239), (-0.4619, 0.3087, 0.8315), (-0.5879, 0.3928, 0.7071), (-0.6913, 0.4619, 0.5556), (-0.7682, 0.5133, 0.3827), (-0.8155, 0.5449, 0.1951), (-0.7834, 0.5195, 0.001782), (-0.7685, 0.5091, -0.1909), (-0.7682, 0.5133, -0.3827), (-0.6913, 0.4619, -0.5556), (-0.5879, 0.3928, -0.7071), (-0.4619, 0.3087, -0.8315), (-0.3182, 0.2126, -0.9239), (-0.1622, 0.1084, -0.9808), (-0.1379, 0.1379, 0.9808), (-0.2706, 0.2706, 0.9239), (-0.3928, 0.3928, 0.8315), (-0.5, 0.5, 0.7071), (-0.5879, 0.5879, 0.5556), (-0.6533, 0.6533, 0.3827), (-0.6935, 0.6935, 0.1951), (-0.6613, 0.6582, 0.002108), (-0.6492, 0.6459, -0.1906), (-0.6533, 0.6533, -0.3827), (-0.5879, 0.5879, -0.5556), (-0.5, 0.5, -0.7071), (-0.3928, 0.3928, -0.8315), (-0.2706, 0.2706, -0.9239), (-0.1379, 0.1379, -0.9808), (-0.1084, 0.1622, 0.9808), (-0.2126, 0.3182, 0.9239), (-0.3087, 0.4619, 0.8315), (-0.3928, 0.5879, 0.7071), (-0.4619, 0.6913, 0.5556), (-0.5133, 0.7682, 0.3827), (-0.5449, 0.8155, 0.1951), (-0.518, 0.7729, 0.002235), (-0.5086, 0.7584, -0.1905), (-0.5133, 0.7682, -0.3827), (-0.4619, 0.6913, -0.5556), (-0.3928, 0.5879, -0.7071), (-0.3087, 0.4619, -0.8315), (-0.2126, 0.3182, -0.9239), (-0.1084, 0.1622, -0.9808), (-0.07466, 0.1802, 0.9808), (-0.1464, 0.3536, 0.9239), (-0.2126, 0.5133, 0.8315), (-0.2706, 0.6533, 0.7071), (-0.3182, 0.7682, 0.5556), (-0.3536, 0.8536, 0.3827), (-0.3753, 0.9061, 0.1951), (-0.3564, 0.8587, 0.002253), (-0.3507, 0.8431, -0.1905), (-0.3536, 0.8536, -0.3827), (-0.3182, 0.7682, -0.5556), (-0.2706, 0.6533, -0.7071), (-0.2126, 0.5133, -0.8315), (-0.1464, 0.3536, -0.9239), (-0.07466, 0.1802, -0.9808), (-0.03806, 0.1913, 0.9808), (-0.07466, 0.3753, 0.9239), (-0.1084, 0.5449, 0.8315), (-0.1379, 0.6935, 0.7071), (-0.1622, 0.8155, 0.5556), (-0.1802, 0.9061, 0.3827), (-0.1913, 0.9619, 0.1951), (-0.1814, 0.9116, 0.002259), (-0.1783, 0.8944, -0.1904), (-0.1802, 0.9061, -0.3827), (-0.1622, 0.8155, -0.5556), (-0.1379, 0.6935, -0.7071), (-0.1084, 0.5449, -0.8315), (-0.07466, 0.3753, -0.9239), (-0.03806, 0.1913, -0.9808), (6.357e-08, 0.9239, -0.3827), (2.722e-07, 0.8315, -0.5556), (1.53e-07, 0.7071, -0.7071), (7.847e-08, 0.3827, -0.9239), (1.514e-08, 0.1951, -0.9808)], [], [(4, 3, 13, 14), (9, 479, 21, 22), (5, 4, 14, 15), (480, 9, 22, 23), (6, 5, 15, 16), (481, 480, 23, 24), (7, 6, 16, 17), (0, 296, 10), (205, 481, 24), (8, 7, 17, 18), (1, 0, 10, 11), (477, 8, 18, 19), (2, 1, 11, 12), (478, 477, 19, 20), (3, 2, 12, 13), (479, 478, 20, 21), (20, 19, 34, 35), (13, 12, 27, 28), (21, 20, 35, 36), (14, 13, 28, 29), (22, 21, 36, 37), (15, 14, 29, 30), (23, 22, 37, 38), (16, 15, 30, 31), (24, 23, 38, 39), (17, 16, 31, 32), (10, 296, 25), (205, 24, 39), (18, 17, 32, 33), (11, 10, 25, 26), (19, 18, 33, 34), (12, 11, 26, 27), (39, 38, 53, 54), (32, 31, 46, 47), (25, 296, 40), (205, 39, 54), (33, 32, 47, 48), (26, 25, 40, 41), (34, 33, 48, 49), (27, 26, 41, 42), (35, 34, 49, 50), (28, 27, 42, 43), (36, 35, 50, 51), (29, 28, 43, 44), (37, 36, 51, 52), (30, 29, 44, 45), (38, 37, 52, 53), (31, 30, 45, 46), (51, 50, 65, 66), (44, 43, 58, 59), (52, 51, 66, 67), (45, 44, 59, 60), (53, 52, 67, 68), (46, 45, 60, 61), (54, 53, 68, 69), (47, 46, 61, 62), (40, 296, 55), (205, 54, 69), (48, 47, 62, 63), (41, 40, 55, 56), (49, 48, 63, 64), (42, 41, 56, 57), (50, 49, 64, 65), (43, 42, 57, 58), (55, 296, 70), (205, 69, 84), (63, 62, 77, 78), (56, 55, 70, 71), (64, 63, 78, 79), (57, 56, 71, 72), (65, 64, 79, 80), (58, 57, 72, 73), (66, 65, 80, 81), (59, 58, 73, 74), (67, 66, 81, 82), (60, 59, 74, 75), (68, 67, 82, 83), (61, 60, 75, 76), (69, 68, 83, 84), (62, 61, 76, 77), (74, 73, 88, 89), (82, 81, 96, 97), (75, 74, 89, 90), (83, 82, 97, 98), (76, 75, 90, 91), (84, 83, 98, 99), (77, 76, 91, 92), (70, 296, 85), (205, 84, 99), (78, 77, 92, 93), (71, 70, 85, 86), (79, 78, 93, 94), (72, 71, 86, 87), (80, 79, 94, 95), (73, 72, 87, 88), (81, 80, 95, 96), (93, 92, 107, 108), (86, 85, 100, 101), (94, 93, 108, 109), (87, 86, 101, 102), (95, 94, 109, 110), (88, 87, 102, 103), (96, 95, 110, 111), (89, 88, 103, 104), (97, 96, 111, 112), (90, 89, 104, 105), (98, 97, 112, 113), (91, 90, 105, 106), (99, 98, 113, 114), (92, 91, 106, 107), (85, 296, 100), (205, 99, 114), (112, 111, 126, 127), (105, 104, 119, 120), (113, 112, 127, 128), (106, 105, 120, 121), (114, 113, 128, 129), (107, 106, 121, 122), (100, 296, 115), (205, 114, 129), (108, 107, 122, 123), (101, 100, 115, 116), (109, 108, 123, 124), (102, 101, 116, 117), (110, 109, 124, 125), (103, 102, 117, 118), (111, 110, 125, 126), (104, 103, 118, 119), (116, 115, 130, 131), (124, 123, 138, 139), (117, 116, 131, 132), (125, 124, 139, 140), (118, 117, 132, 133), (126, 125, 140, 141), (119, 118, 133, 134), (127, 126, 141, 142), (120, 119, 134, 135), (128, 127, 142, 143), (121, 120, 135, 136), (129, 128, 143, 144), (122, 121, 136, 137), (115, 296, 130), (205, 129, 144), (123, 122, 137, 138), (135, 134, 149, 150), (143, 142, 157, 158), (136, 135, 150, 151), (144, 143, 158, 159), (137, 136, 151, 152), (130, 296, 145), (205, 144, 159), (138, 137, 152, 153), (131, 130, 145, 146), (139, 138, 153, 154), (132, 131, 146, 147), (140, 139, 154, 155), (133, 132, 147, 148), (141, 140, 155, 156), (134, 133, 148, 149), (142, 141, 156, 157), (154, 153, 168, 169), (147, 146, 161, 162), (155, 154, 169, 170), (148, 147, 162, 163), (156, 155, 170, 171), (149, 148, 163, 164), (157, 156, 171, 172), (150, 149, 164, 165), (158, 157, 172, 173), (151, 150, 165, 166), (159, 158, 173, 174), (152, 151, 166, 167), (145, 296, 160), (205, 159, 174), (153, 152, 167, 168), (146, 145, 160, 161), (173, 172, 187, 188), (166, 165, 180, 181), (174, 173, 188, 189), (167, 166, 181, 182), (160, 296, 175), (205, 174, 189), (168, 167, 182, 183), (161, 160, 175, 176), (169, 168, 183, 184), (162, 161, 176, 177), (170, 169, 184, 185), (163, 162, 177, 178), (171, 170, 185, 186), (164, 163, 178, 179), (172, 171, 186, 187), (165, 164, 179, 180), (185, 184, 199, 200), (178, 177, 192, 193), (186, 185, 200, 201), (179, 178, 193, 194), (187, 186, 201, 202), (180, 179, 194, 195), (188, 187, 202, 203), (181, 180, 195, 196), (189, 188, 203, 204), (182, 181, 196, 197), (175, 296, 190), (205, 189, 204), (183, 182, 197, 198), (176, 175, 190, 191), (184, 183, 198, 199), (177, 176, 191, 192), (204, 203, 219, 220), (197, 196, 212, 213), (190, 296, 206), (205, 204, 220), (198, 197, 213, 214), (191, 190, 206, 207), (199, 198, 214, 215), (192, 191, 207, 208), (200, 199, 215, 216), (193, 192, 208, 209), (201, 200, 216, 217), (194, 193, 209, 210), (202, 201, 217, 218), (195, 194, 210, 211), (203, 202, 218, 219), (196, 195, 211, 212), (209, 208, 223, 224), (217, 216, 231, 232), (210, 209, 224, 225), (218, 217, 232, 233), (211, 210, 225, 226), (219, 218, 233, 234), (212, 211, 226, 227), (220, 219, 234, 235), (213, 212, 227, 228), (206, 296, 221), (205, 220, 235), (214, 213, 228, 229), (207, 206, 221, 222), (215, 214, 229, 230), (208, 207, 222, 223), (216, 215, 230, 231), (228, 227, 242, 243), (221, 296, 236), (205, 235, 250), (229, 228, 243, 244), (222, 221, 236, 237), (230, 229, 244, 245), (223, 222, 237, 238), (231, 230, 245, 246), (224, 223, 238, 239), (232, 231, 246, 247), (225, 224, 239, 240), (233, 232, 247, 248), (226, 225, 240, 241), (234, 233, 248, 249), (227, 226, 241, 242), (235, 234, 249, 250), (247, 246, 261, 262), (240, 239, 254, 255), (248, 247, 262, 263), (241, 240, 255, 256), (249, 248, 263, 264), (242, 241, 256, 257), (250, 249, 264, 265), (243, 242, 257, 258), (236, 296, 251), (205, 250, 265), (244, 243, 258, 259), (237, 236, 251, 252), (245, 244, 259, 260), (238, 237, 252, 253), (246, 245, 260, 261), (239, 238, 253, 254), (251, 296, 266), (205, 265, 280), (259, 258, 273, 274), (252, 251, 266, 267), (260, 259, 274, 275), (253, 252, 267, 268), (261, 260, 275, 276), (254, 253, 268, 269), (262, 261, 276, 277), (255, 254, 269, 270), (263, 262, 277, 278), (256, 255, 270, 271), (264, 263, 278, 279), (257, 256, 271, 272), (265, 264, 279, 280), (258, 257, 272, 273), (270, 269, 284, 285), (278, 277, 292, 293), (271, 270, 285, 286), (279, 278, 293, 294), (272, 271, 286, 287), (280, 279, 294, 295), (273, 272, 287, 288), (266, 296, 281), (205, 280, 295), (274, 273, 288, 289), (267, 266, 281, 282), (275, 274, 289, 290), (268, 267, 282, 283), (276, 275, 290, 291), (269, 268, 283, 284), (277, 276, 291, 292), (289, 288, 304, 305), (282, 281, 297, 298), (290, 289, 305, 306), (283, 282, 298, 299), (291, 290, 306, 307), (284, 283, 299, 300), (292, 291, 307, 308), (285, 284, 300, 301), (293, 292, 308, 309), (286, 285, 301, 302), (294, 293, 309, 310), (287, 286, 302, 303), (295, 294, 310, 311), (288, 287, 303, 304), (281, 296, 297), (205, 295, 311), (309, 308, 323, 324), (302, 301, 316, 317), (310, 309, 324, 325), (303, 302, 317, 318), (311, 310, 325, 326), (304, 303, 318, 319), (297, 296, 312), (205, 311, 326), (305, 304, 319, 320), (298, 297, 312, 313), (306, 305, 320, 321), (299, 298, 313, 314), (307, 306, 321, 322), (300, 299, 314, 315), (308, 307, 322, 323), (301, 300, 315, 316), (321, 320, 335, 336), (314, 313, 328, 329), (322, 321, 336, 337), (315, 314, 329, 330), (323, 322, 337, 338), (316, 315, 330, 331), (324, 323, 338, 339), (317, 316, 331, 332), (325, 324, 339, 340), (318, 317, 332, 333), (326, 325, 340, 341), (319, 318, 333, 334), (312, 296, 327), (205, 326, 341), (320, 319, 334, 335), (313, 312, 327, 328), (340, 339, 354, 355), (333, 332, 347, 348), (341, 340, 355, 356), (334, 333, 348, 349), (327, 296, 342), (205, 341, 356), (335, 334, 349, 350), (328, 327, 342, 343), (336, 335, 350, 351), (329, 328, 343, 344), (337, 336, 351, 352), (330, 329, 344, 345), (338, 337, 352, 353), (331, 330, 345, 346), (339, 338, 353, 354), (332, 331, 346, 347), (344, 343, 358, 359), (352, 351, 366, 367), (345, 344, 359, 360), (353, 352, 367, 368), (346, 345, 360, 361), (354, 353, 368, 369), (347, 346, 361, 362), (355, 354, 369, 370), (348, 347, 362, 363), (356, 355, 370, 371), (349, 348, 363, 364), (342, 296, 357), (205, 356, 371), (350, 349, 364, 365), (343, 342, 357, 358), (351, 350, 365, 366), (363, 362, 377, 378), (371, 370, 385, 386), (364, 363, 378, 379), (357, 296, 372), (205, 371, 386), (365, 364, 379, 380), (358, 357, 372, 373), (366, 365, 380, 381), (359, 358, 373, 374), (367, 366, 381, 382), (360, 359, 374, 375), (368, 367, 382, 383), (361, 360, 375, 376), (369, 368, 383, 384), (362, 361, 376, 377), (370, 369, 384, 385), (382, 381, 396, 397), (375, 374, 389, 390), (383, 382, 397, 398), (376, 375, 390, 391), (384, 383, 398, 399), (377, 376, 391, 392), (385, 384, 399, 400), (378, 377, 392, 393), (386, 385, 400, 401), (379, 378, 393, 394), (372, 296, 387), (205, 386, 401), (380, 379, 394, 395), (373, 372, 387, 388), (381, 380, 395, 396), (374, 373, 388, 389), (401, 400, 415, 416), (394, 393, 408, 409), (387, 296, 402), (205, 401, 416), (395, 394, 409, 410), (388, 387, 402, 403), (396, 395, 410, 411), (389, 388, 403, 404), (397, 396, 411, 412), (390, 389, 404, 405), (398, 397, 412, 413), (391, 390, 405, 406), (399, 398, 413, 414), (392, 391, 406, 407), (400, 399, 414, 415), (393, 392, 407, 408), (405, 404, 419, 420), (413, 412, 427, 428), (406, 405, 420, 421), (414, 413, 428, 429), (407, 406, 421, 422), (415, 414, 429, 430), (408, 407, 422, 423), (416, 415, 430, 431), (409, 408, 423, 424), (402, 296, 417), (205, 416, 431), (410, 409, 424, 425), (403, 402, 417, 418), (411, 410, 425, 426), (404, 403, 418, 419), (412, 411, 426, 427), (424, 423, 438, 439), (417, 296, 432), (205, 431, 446), (425, 424, 439, 440), (418, 417, 432, 433), (426, 425, 440, 441), (419, 418, 433, 434), (427, 426, 441, 442), (420, 419, 434, 435), (428, 427, 442, 443), (421, 420, 435, 436), (429, 428, 443, 444), (422, 421, 436, 437), (430, 429, 444, 445), (423, 422, 437, 438), (431, 430, 445, 446), (443, 442, 457, 458), (436, 435, 450, 451), (444, 443, 458, 459), (437, 436, 451, 452), (445, 444, 459, 460), (438, 437, 452, 453), (446, 445, 460, 461), (439, 438, 453, 454), (432, 296, 447), (205, 446, 461), (440, 439, 454, 455), (433, 432, 447, 448), (441, 440, 455, 456), (434, 433, 448, 449), (442, 441, 456, 457), (435, 434, 449, 450), (205, 461, 476), (455, 454, 469, 470), (448, 447, 462, 463), (456, 455, 470, 471), (449, 448, 463, 464), (457, 456, 471, 472), (450, 449, 464, 465), (458, 457, 472, 473), (451, 450, 465, 466), (459, 458, 473, 474), (452, 451, 466, 467), (460, 459, 474, 475), (453, 452, 467, 468), (461, 460, 475, 476), (454, 453, 468, 469), (447, 296, 462), (474, 473, 479, 9), (467, 466, 4, 5), (475, 474, 9, 480), (468, 467, 5, 6), (476, 475, 480, 481), (469, 468, 6, 7), (462, 296, 0), (205, 476, 481), (470, 469, 7, 8), (463, 462, 0, 1), (471, 470, 8, 477), (464, 463, 1, 2), (472, 471, 477, 478), (465, 464, 2, 3), (473, 472, 478, 479), (466, 465, 3, 4)])
me_sphere_001.use_remesh_preserve_volume = False
me_sphere_001.use_remesh_preserve_attributes = False
me_sphere_001.use_mirror_vertex_groups = False
me_sphere_001.update()

# ---- objects
ob_cube = bpy.data.objects.new('Cube', me_cube_001)
ob_sphere = bpy.data.objects.new('Sphere', me_sphere_001)
ob_lamp = bpy.data.objects.new('Lamp', light_lamp)
ob_camera = bpy.data.objects.new('Camera', cam_camera)

# ---- transforms, parenting, visibility, modifiers, constraints
ob_cube.location = (-0.3123, -0.7078, 0.3324)
ob_cube.scale = (1.055, 1.11, 0.6603)
ob_cube.lineart.crease_threshold = 0.0
ob_sphere.location = (-0.3658, -0.7422, 0.3454)
ob_sphere.lineart.crease_threshold = 0.0
ob_lamp.location = (4.076, 1.005, 5.904)
ob_lamp.rotation_euler = (0.6503, 0.05522, 1.866)
ob_lamp.lock_rotations_4d = False
ob_lamp.empty_display_type = 'ARROWS'
ob_lamp.color = (0.0, 0.0, 0.0, 0.0)
ob_lamp.lineart.crease_threshold = 0.0
ob_camera.location = (7.481, -6.508, 5.344)
ob_camera.rotation_euler = (1.109, 0.0, 0.8149)
ob_camera.lock_rotations_4d = False
ob_camera.empty_display_type = 'ARROWS'
ob_camera.color = (0.0, 0.0, 0.0, 0.0)
ob_camera.display_type = 'WIRE'
ob_camera.lineart.crease_threshold = 0.0

# ---- collection membership
col_collection_1.objects.link(ob_cube)
col_collection_1.objects.link(ob_sphere)
col_collection_1.objects.link(ob_lamp)
col_collection_1.objects.link(ob_camera)

# ---- scene / render settings (as saved in the file)
scene.camera = ob_camera
scene.frame_start = 1; scene.frame_end = 250; scene.frame_set(1)
scene.render.engine = 'BLENDER_EEVEE_NEXT'
scene.render.resolution_percentage = 50
scene.render.dither_intensity = 0.0
scene.cycles.use_denoising = False
scene.cycles.samples = 128
scene.cycles.sampling_pattern = 'TABULATED_SOBOL'
scene.cycles.use_adaptive_sampling = False
scene.cycles.use_light_tree = False
scene.cycles.blur_glossy = 0.0
scene.cycles.sample_clamp_indirect = 0.0
scene.view_settings.view_transform = 'Standard'
bpy.context.view_layer.update()
